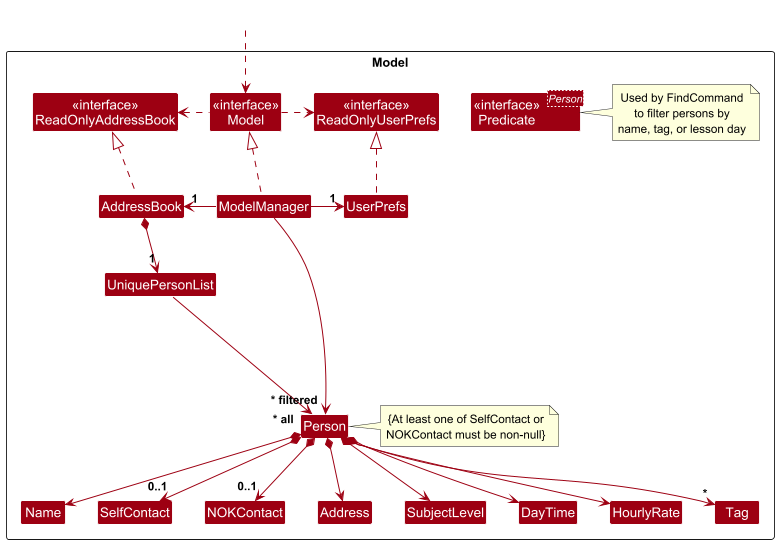

The diagram above was rendered by PlantUML. Its source (embedded in the PNG):
@startuml
!include style.puml
skinparam arrowThickness 1.1
skinparam arrowColor MODEL_COLOR
skinparam classBackgroundColor MODEL_COLOR

Package Model as ModelPackage <<Rectangle>>{
Class "<<interface>>\nReadOnlyAddressBook" as ReadOnlyAddressBook
Class "<<interface>>\nReadOnlyUserPrefs" as ReadOnlyUserPrefs
Class "<<interface>>\nModel" as Model
Class AddressBook
Class ModelManager
Class UserPrefs

Class UniquePersonList
Class Person
note right
{At least one of SelfContact or
NOKContact must be non-null}
end note
Class Address
Class Name
Class SelfContact
Class NOKContact
Class SubjectLevel
Class DayTime
Class HourlyRate
Class Tag
Class "<<interface>>\nPredicate<Person>" as Predicate
note right of Predicate: Used by FindCommand\nto filter persons by\nname, tag, or lesson day

Class I #FFFFFF
}

Class HiddenOutside #FFFFFF
HiddenOutside ..> Model

AddressBook .up.|> ReadOnlyAddressBook

ModelManager .up.|> Model
Model .right.> ReadOnlyUserPrefs
Model .left.> ReadOnlyAddressBook
ModelManager -left-> "1" AddressBook
ModelManager -right-> "1" UserPrefs
UserPrefs .up.|> ReadOnlyUserPrefs

AddressBook *--> "1" UniquePersonList
UniquePersonList --> "~* all" Person
Person *--> Name
Person *--> "0..1" SelfContact
Person *--> "0..1" NOKContact
Person *--> Address
Person *--> SubjectLevel
Person *--> DayTime
Person *--> HourlyRate
Person *--> "*" Tag

Person -[hidden]up--> I
UniquePersonList -[hidden]right-> I

Name -[hidden]right-> SelfContact
SelfContact -[hidden]right-> NOKContact
NOKContact -[hidden]right-> Address
Address -[hidden]right-> SubjectLevel
SubjectLevel -[hidden]right-> DayTime
DayTime -[hidden]right-> HourlyRate

ModelManager --> "~* filtered" Person
@enduml